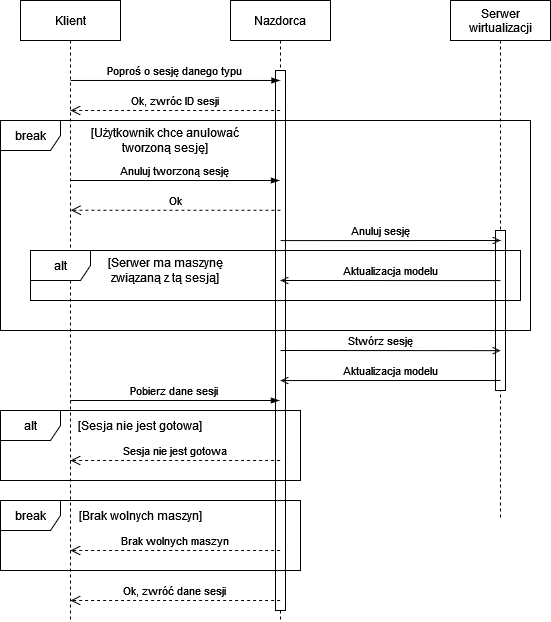

The diagram above was exported from draw.io. Its source (the exported page's mxGraphModel, read from the mxfile embedded in the PNG):
<mxGraphModel dx="1422" dy="767" grid="1" gridSize="10" guides="1" tooltips="1" connect="1" arrows="1" fold="1" page="1" pageScale="1" pageWidth="850" pageHeight="1100" math="0" shadow="0">
  <root>
    <mxCell id="0" />
    <mxCell id="1" parent="0" />
    <mxCell id="LgOAQJuqYWAbq8HwMrAW-1" value="Nazdorca" style="shape=umlLifeline;perimeter=lifelinePerimeter;container=1;collapsible=0;recursiveResize=0;rounded=0;shadow=0;strokeWidth=1;" parent="1" vertex="1">
      <mxGeometry x="330" y="80" width="100" height="620" as="geometry" />
    </mxCell>
    <mxCell id="LgOAQJuqYWAbq8HwMrAW-2" value="" style="points=[];perimeter=orthogonalPerimeter;rounded=0;shadow=0;strokeWidth=1;" parent="LgOAQJuqYWAbq8HwMrAW-1" vertex="1">
      <mxGeometry x="45" y="70" width="10" height="540" as="geometry" />
    </mxCell>
    <mxCell id="LgOAQJuqYWAbq8HwMrAW-4" value="Klient" style="shape=umlLifeline;perimeter=lifelinePerimeter;container=1;collapsible=0;recursiveResize=0;rounded=0;shadow=0;strokeWidth=1;" parent="1" vertex="1">
      <mxGeometry x="120" y="80" width="100" height="620" as="geometry" />
    </mxCell>
    <mxCell id="LgOAQJuqYWAbq8HwMrAW-5" value="Poproś o sesję danego typu" style="verticalAlign=bottom;endArrow=blockThin;shadow=0;strokeWidth=1;exitX=0.501;exitY=0.129;exitDx=0;exitDy=0;exitPerimeter=0;endFill=1;" parent="1" source="LgOAQJuqYWAbq8HwMrAW-4" target="LgOAQJuqYWAbq8HwMrAW-1" edge="1">
      <mxGeometry relative="1" as="geometry">
        <mxPoint x="175" y="160.00000000000006" as="sourcePoint" />
        <mxPoint x="345" y="160.00000000000006" as="targetPoint" />
      </mxGeometry>
    </mxCell>
    <mxCell id="LgOAQJuqYWAbq8HwMrAW-6" value="Ok, zwróc ID sesji" style="verticalAlign=bottom;endArrow=open;dashed=1;endSize=8;shadow=0;strokeWidth=1;exitX=0.494;exitY=0.474;exitDx=0;exitDy=0;exitPerimeter=0;entryX=0.498;entryY=0.474;entryDx=0;entryDy=0;entryPerimeter=0;" parent="1" edge="1">
      <mxGeometry relative="1" as="geometry">
        <mxPoint x="170" y="189.9999999999999" as="targetPoint" />
        <mxPoint x="379.60000000000014" y="189.9999999999999" as="sourcePoint" />
      </mxGeometry>
    </mxCell>
    <mxCell id="LgOAQJuqYWAbq8HwMrAW-7" value="Anuluj tworzoną sesję" style="verticalAlign=bottom;endArrow=blockThin;shadow=0;strokeWidth=1;exitX=0.506;exitY=0.266;exitDx=0;exitDy=0;exitPerimeter=0;endFill=1;" parent="1" edge="1">
      <mxGeometry relative="1" as="geometry">
        <mxPoint x="170.09999999999968" y="260" as="sourcePoint" />
        <mxPoint x="379" y="260" as="targetPoint" />
      </mxGeometry>
    </mxCell>
    <mxCell id="LgOAQJuqYWAbq8HwMrAW-8" value="Ok" style="verticalAlign=bottom;endArrow=open;dashed=1;endSize=8;shadow=0;strokeWidth=1;exitX=0.494;exitY=0.474;exitDx=0;exitDy=0;exitPerimeter=0;entryX=0.498;entryY=0.474;entryDx=0;entryDy=0;entryPerimeter=0;" parent="1" edge="1">
      <mxGeometry relative="1" as="geometry">
        <mxPoint x="170.30000000000018" y="289.71000000000004" as="targetPoint" />
        <mxPoint x="379.9000000000001" y="289.71000000000004" as="sourcePoint" />
      </mxGeometry>
    </mxCell>
    <mxCell id="LgOAQJuqYWAbq8HwMrAW-9" value="[Użytkownik chce anulować tworzoną sesję]" style="text;html=1;strokeColor=none;fillColor=none;align=center;verticalAlign=middle;whiteSpace=wrap;rounded=0;" parent="1" vertex="1">
      <mxGeometry x="180" y="210" width="170" height="20" as="geometry" />
    </mxCell>
    <mxCell id="LgOAQJuqYWAbq8HwMrAW-10" value="Serwer&#10;wirtualizacji&#10;" style="shape=umlLifeline;perimeter=lifelinePerimeter;container=1;collapsible=0;recursiveResize=0;rounded=0;shadow=0;strokeWidth=1;verticalAlign=top;" parent="1" vertex="1">
      <mxGeometry x="550" y="80" width="100" height="520" as="geometry" />
    </mxCell>
    <mxCell id="LgOAQJuqYWAbq8HwMrAW-11" value="" style="points=[];perimeter=orthogonalPerimeter;rounded=0;shadow=0;strokeWidth=1;" parent="LgOAQJuqYWAbq8HwMrAW-10" vertex="1">
      <mxGeometry x="45" y="230" width="10" height="160" as="geometry" />
    </mxCell>
    <mxCell id="LgOAQJuqYWAbq8HwMrAW-15" value="" style="endArrow=open;html=1;rounded=0;endFill=0;exitX=0.5;exitY=0.315;exitDx=0;exitDy=0;exitPerimeter=0;" parent="1" source="LgOAQJuqYWAbq8HwMrAW-2" edge="1">
      <mxGeometry width="50" height="50" relative="1" as="geometry">
        <mxPoint x="390" y="310" as="sourcePoint" />
        <mxPoint x="600" y="320" as="targetPoint" />
      </mxGeometry>
    </mxCell>
    <mxCell id="LgOAQJuqYWAbq8HwMrAW-16" value="Anuluj sesję" style="edgeLabel;html=1;align=center;verticalAlign=middle;resizable=0;points=[];" parent="LgOAQJuqYWAbq8HwMrAW-15" vertex="1" connectable="0">
      <mxGeometry x="-0.3758" relative="1" as="geometry">
        <mxPoint x="31" y="-10" as="offset" />
      </mxGeometry>
    </mxCell>
    <mxCell id="LgOAQJuqYWAbq8HwMrAW-18" value="[Serwer ma maszynę związaną z tą sesją]" style="text;html=1;strokeColor=none;fillColor=none;align=center;verticalAlign=middle;whiteSpace=wrap;rounded=0;" parent="1" vertex="1">
      <mxGeometry x="185" y="340" width="160" height="20" as="geometry" />
    </mxCell>
    <mxCell id="LgOAQJuqYWAbq8HwMrAW-19" value="" style="endArrow=open;html=1;rounded=0;endFill=0;exitX=0.5;exitY=0.313;exitDx=0;exitDy=0;exitPerimeter=0;" parent="1" source="LgOAQJuqYWAbq8HwMrAW-11" edge="1">
      <mxGeometry width="50" height="50" relative="1" as="geometry">
        <mxPoint x="570.1099999999999" y="360.19000000000005" as="sourcePoint" />
        <mxPoint x="380" y="360" as="targetPoint" />
      </mxGeometry>
    </mxCell>
    <mxCell id="LgOAQJuqYWAbq8HwMrAW-20" value="Aktualizacja modelu" style="edgeLabel;html=1;align=center;verticalAlign=middle;resizable=0;points=[];" parent="LgOAQJuqYWAbq8HwMrAW-19" vertex="1" connectable="0">
      <mxGeometry x="-0.3758" relative="1" as="geometry">
        <mxPoint x="-41" y="-10" as="offset" />
      </mxGeometry>
    </mxCell>
    <mxCell id="LgOAQJuqYWAbq8HwMrAW-23" value="" style="endArrow=open;html=1;rounded=0;endFill=0;exitX=0.5;exitY=0.395;exitDx=0;exitDy=0;exitPerimeter=0;" parent="1" edge="1">
      <mxGeometry width="50" height="50" relative="1" as="geometry">
        <mxPoint x="380" y="430" as="sourcePoint" />
        <mxPoint x="600" y="430.15" as="targetPoint" />
      </mxGeometry>
    </mxCell>
    <mxCell id="LgOAQJuqYWAbq8HwMrAW-24" value="&lt;div&gt;Stwórz sesję&lt;/div&gt;" style="edgeLabel;html=1;align=center;verticalAlign=middle;resizable=0;points=[];" parent="LgOAQJuqYWAbq8HwMrAW-23" vertex="1" connectable="0">
      <mxGeometry x="-0.3758" relative="1" as="geometry">
        <mxPoint x="31" y="-10" as="offset" />
      </mxGeometry>
    </mxCell>
    <mxCell id="LgOAQJuqYWAbq8HwMrAW-25" value="" style="endArrow=open;html=1;rounded=0;endFill=0;exitX=0.5;exitY=0.185;exitDx=0;exitDy=0;exitPerimeter=0;" parent="1" edge="1">
      <mxGeometry width="50" height="50" relative="1" as="geometry">
        <mxPoint x="600" y="460" as="sourcePoint" />
        <mxPoint x="380" y="460.04999999999984" as="targetPoint" />
      </mxGeometry>
    </mxCell>
    <mxCell id="LgOAQJuqYWAbq8HwMrAW-26" value="Aktualizacja modelu" style="edgeLabel;html=1;align=center;verticalAlign=middle;resizable=0;points=[];" parent="LgOAQJuqYWAbq8HwMrAW-25" vertex="1" connectable="0">
      <mxGeometry x="-0.3758" relative="1" as="geometry">
        <mxPoint x="-41" y="-10" as="offset" />
      </mxGeometry>
    </mxCell>
    <mxCell id="LgOAQJuqYWAbq8HwMrAW-27" value="Pobierz dane sesji" style="verticalAlign=bottom;endArrow=blockThin;shadow=0;strokeWidth=1;exitX=0.506;exitY=0.266;exitDx=0;exitDy=0;exitPerimeter=0;endFill=1;" parent="1" edge="1">
      <mxGeometry relative="1" as="geometry">
        <mxPoint x="169.9999999999997" y="480" as="sourcePoint" />
        <mxPoint x="378.9" y="480" as="targetPoint" />
      </mxGeometry>
    </mxCell>
    <mxCell id="LgOAQJuqYWAbq8HwMrAW-28" value="Sesja nie jest gotowa" style="verticalAlign=bottom;endArrow=open;dashed=1;endSize=8;shadow=0;strokeWidth=1;exitX=0.494;exitY=0.474;exitDx=0;exitDy=0;exitPerimeter=0;entryX=0.498;entryY=0.474;entryDx=0;entryDy=0;entryPerimeter=0;" parent="1" edge="1">
      <mxGeometry relative="1" as="geometry">
        <mxPoint x="170.00000000000017" y="540" as="targetPoint" />
        <mxPoint x="379.6000000000001" y="540" as="sourcePoint" />
      </mxGeometry>
    </mxCell>
    <mxCell id="LgOAQJuqYWAbq8HwMrAW-31" value="[Sesja nie jest gotowa]" style="text;html=1;strokeColor=none;fillColor=none;align=center;verticalAlign=middle;whiteSpace=wrap;rounded=0;" parent="1" vertex="1">
      <mxGeometry x="170" y="490" width="140" height="30" as="geometry" />
    </mxCell>
    <mxCell id="LgOAQJuqYWAbq8HwMrAW-32" value="Ok, zwróć dane sesji" style="verticalAlign=bottom;endArrow=open;dashed=1;endSize=8;shadow=0;strokeWidth=1;exitX=0.494;exitY=0.474;exitDx=0;exitDy=0;exitPerimeter=0;entryX=0.498;entryY=0.474;entryDx=0;entryDy=0;entryPerimeter=0;" parent="1" edge="1">
      <mxGeometry relative="1" as="geometry">
        <mxPoint x="170.00000000000023" y="680" as="targetPoint" />
        <mxPoint x="379.60000000000014" y="680" as="sourcePoint" />
      </mxGeometry>
    </mxCell>
    <mxCell id="LgOAQJuqYWAbq8HwMrAW-38" value="break" style="shape=umlFrame;whiteSpace=wrap;html=1;" parent="1" vertex="1">
      <mxGeometry x="100" y="580" width="300" height="70" as="geometry" />
    </mxCell>
    <mxCell id="LgOAQJuqYWAbq8HwMrAW-39" value="Brak wolnych maszyn" style="verticalAlign=bottom;endArrow=open;dashed=1;endSize=8;shadow=0;strokeWidth=1;exitX=0.494;exitY=0.474;exitDx=0;exitDy=0;exitPerimeter=0;entryX=0.498;entryY=0.474;entryDx=0;entryDy=0;entryPerimeter=0;" parent="1" edge="1">
      <mxGeometry relative="1" as="geometry">
        <mxPoint x="170.00000000000034" y="630" as="targetPoint" />
        <mxPoint x="379.60000000000014" y="630" as="sourcePoint" />
      </mxGeometry>
    </mxCell>
    <mxCell id="LgOAQJuqYWAbq8HwMrAW-40" value="[Brak wolnych maszyn]" style="text;html=1;strokeColor=none;fillColor=none;align=center;verticalAlign=middle;whiteSpace=wrap;rounded=0;" parent="1" vertex="1">
      <mxGeometry x="170" y="580" width="140" height="30" as="geometry" />
    </mxCell>
    <mxCell id="LgOAQJuqYWAbq8HwMrAW-30" value="alt" style="shape=umlFrame;whiteSpace=wrap;html=1;" parent="1" vertex="1">
      <mxGeometry x="100" y="490" width="300" height="70" as="geometry" />
    </mxCell>
    <mxCell id="LgOAQJuqYWAbq8HwMrAW-17" value="alt" style="shape=umlFrame;whiteSpace=wrap;html=1;" parent="1" vertex="1">
      <mxGeometry x="130" y="330" width="490" height="50" as="geometry" />
    </mxCell>
    <mxCell id="LgOAQJuqYWAbq8HwMrAW-3" value="break" style="shape=umlFrame;whiteSpace=wrap;html=1;" parent="1" vertex="1">
      <mxGeometry x="100" y="200" width="530" height="210" as="geometry" />
    </mxCell>
  </root>
</mxGraphModel>